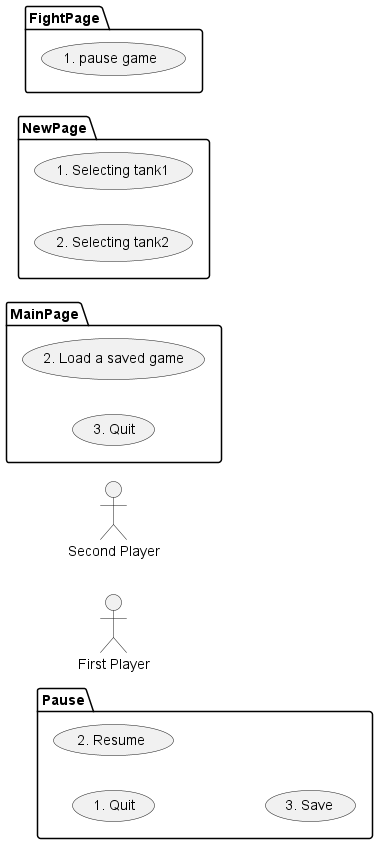

The diagram above was rendered by PlantUML. Its source (embedded in the PNG):
@startuml
left to right direction
:First Player:
:Second Player:

package MainPage{
usecase "2. Load a saved game"
usecase "3. Quit"
}
package NewPage{
usecase "1. Selecting tank1"
usecase "2. Selecting tank2"
}
package FightPage{
usecase "1. pause game"
}
package Pause{
usecase "1. Quit"
usecase "2. Resume"
usecase "3. Save"
}
@enduml